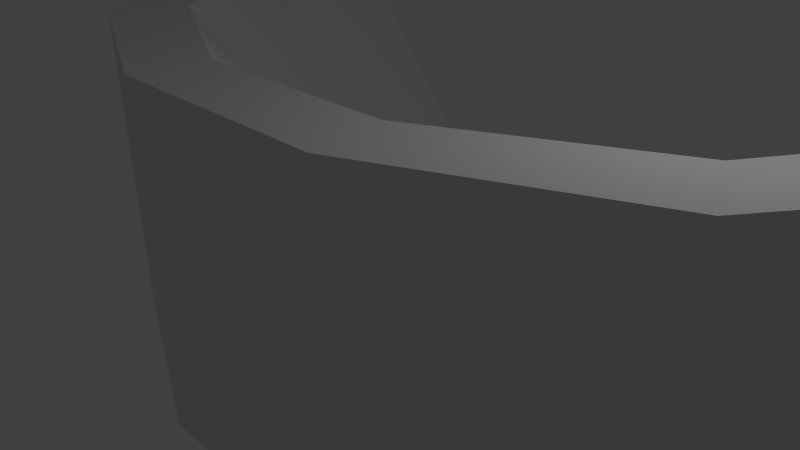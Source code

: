 # Source: stadium.blend  (saved by Blender 2.76.0; exported with 4.5.12 LTS)
import bpy
from mathutils import Matrix  # noqa: F401  (used for matrix-valued properties, if any)

bpy.ops.wm.read_factory_settings(use_empty=True)
scene = bpy.context.scene
scene.name = 'Scene'

# ---- collections
col_collection_1 = bpy.data.collections.new('Collection 1'); scene.collection.children.link(col_collection_1)

# ---- world
world_world = bpy.data.worlds.new('World'); scene.world = world_world
world_world.color = (0.05088, 0.05088, 0.05088)
world_world.use_sun_shadow = False
world_world.sun_shadow_jitter_overblur = 0.0
world_world.cycles.sampling_method = 'MANUAL'
world_world.cycles.sample_map_resolution = 256

# ---- cameras
cam_camera = bpy.data.cameras.new('Camera')
cam_camera.clip_end = 100.0
cam_camera.lens = 35.0
cam_camera.sensor_width = 32.0
cam_camera.sensor_height = 18.0
cam_camera.ortho_scale = 7.314
cam_camera.dof.focus_distance = 0.0
cam_camera.dof.aperture_fstop = 128.0

# ---- lights
light_lamp = bpy.data.lights.new('Lamp', 'POINT')
light_lamp.transmission_factor = 0.0
light_lamp.cutoff_distance = 30.0
light_lamp.energy = 100.0
light_lamp.shadow_buffer_clip_start = 1.001
light_lamp.shadow_soft_size = 0.1
light_lamp.shadow_maximum_resolution = 0.006
light_lamp.use_absolute_resolution = True
light_lamp.cycles.use_multiple_importance_sampling = False

# ---- meshes
me_cube_001 = bpy.data.meshes.new('Cube.001')
me_cube_001.from_pydata([(-1.0, -1.507, -1.0), (-1.0, -1.507, 1.0), (-1.0, 1.507, -1.0), (-1.0, 1.507, 1.0), (1.978, -1.0, -1.0), (1.978, -1.0, -0.6108), (1.978, 1.0, -1.0), (1.978, 1.0, -0.6108), (0.1889, 4.335, 1.0), (2.403, 2.439, -0.6108), (2.403, 2.439, -1.0), (0.1889, 4.335, -1.0), (2.403, -2.439, -0.6108), (0.1889, -4.335, 1.0), (0.1889, -4.335, -1.0), (2.403, -2.439, -1.0), (2.403, 2.439, -0.6108), (0.1889, 4.335, 1.0), (2.403, 2.439, -1.0), (0.1889, 4.335, -1.0), (0.1889, -4.335, 1.0), (2.403, -2.439, -0.6108), (0.1889, -4.335, -1.0), (2.403, -2.439, -1.0), (3.372, -3.069, -0.6108), (2.336, -5.922, 1.0), (2.336, -5.922, -1.0), (3.372, -3.069, -1.0), (2.336, 5.922, 1.0), (3.372, 3.069, -0.6108), (3.372, 3.069, -1.0), (2.336, 5.922, -1.0), (4.797, -3.329, -0.6108), (4.793, -6.499, 1.0), (4.793, -6.499, -1.0), (4.797, -3.329, -1.0), (4.793, 6.499, 1.0), (4.797, 3.329, -0.6108), (4.797, 3.329, -1.0), (4.793, 6.499, -1.0), (-1.0, -1.507, 1.0), (-1.0, 1.507, 1.0), (-1.0, 1.507, -1.0), (-1.0, -1.507, -1.0), (-1.0, 1.507, 1.0), (0.1889, 4.335, 1.0), (0.1889, 4.335, -1.0), (-1.0, 1.507, -1.0), (-1.0, -1.507, -1.0), (0.1889, -4.335, -1.0), (0.1889, -4.335, 1.0), (-1.0, -1.507, 1.0), (0.1889, -4.335, -1.0), (2.336, -5.922, -1.0), (2.336, -5.922, 1.0), (0.1889, -4.335, 1.0), (0.1889, 4.335, 1.0), (2.336, 5.922, 1.0), (2.336, 5.922, -1.0), (0.1889, 4.335, -1.0), (2.336, -5.922, -1.0), (4.793, -6.499, -1.0), (4.793, -6.499, 1.0), (2.336, -5.922, 1.0), (2.336, 5.922, 1.0), (4.793, 6.499, 1.0), (4.793, 6.499, -1.0), (2.336, 5.922, -1.0), (-1.892, 1.678, 1.0), (-1.892, -1.678, 1.0), (-1.892, 1.678, -1.0), (-1.892, -1.678, -1.0), (-0.7026, 4.829, 1.0), (-1.892, 1.678, 1.0), (-0.7026, 4.829, -1.0), (-1.892, 1.678, -1.0), (-0.7026, -4.829, -1.0), (-1.892, -1.678, -1.0), (-0.7026, -4.829, 1.0), (-1.892, -1.678, 1.0), (1.444, -6.596, -1.0), (-0.7026, -4.829, -1.0), (1.444, -6.596, 1.0), (-0.7026, -4.829, 1.0), (1.444, 6.596, 1.0), (-0.7026, 4.829, 1.0), (1.444, 6.596, -1.0), (-0.7026, 4.829, -1.0), (4.681, -7.239, -1.0), (1.444, -6.596, -1.0), (4.681, -7.239, 1.0), (1.444, -6.596, 1.0), (4.681, 7.239, 1.0), (1.444, 6.596, 1.0), (4.681, 7.239, -1.0), (1.444, 6.596, -1.0)], [], [(25, 33, 32, 24), (7, 5, 4, 6), (32, 33, 34, 35), (0, 2, 6, 4), (5, 7, 3, 1), (15, 12, 21, 23), (7, 9, 8, 3), (6, 10, 9, 7), (2, 11, 10, 6), (10, 11, 19, 18), (1, 13, 12, 5), (4, 15, 14, 0), (5, 12, 15, 4), (8, 9, 16, 17), (13, 14, 22, 20), (11, 8, 17, 19), (9, 10, 18, 16), (14, 15, 23, 22), (12, 13, 20, 21), (20, 25, 24, 21), (23, 27, 26, 22), (21, 24, 27, 23), (16, 29, 28, 17), (18, 30, 29, 16), (19, 31, 30, 18), (27, 35, 34, 26), (24, 32, 35, 27), (36, 37, 38, 39), (29, 37, 36, 28), (30, 38, 37, 29), (31, 39, 38, 30), (65, 66, 94, 92), (3, 41, 40, 1), (2, 42, 41, 3), (0, 43, 42, 2), (1, 40, 43, 0), (59, 56, 85, 87), (8, 45, 44, 3), (11, 46, 45, 8), (2, 47, 46, 11), (3, 44, 47, 2), (44, 45, 72, 73), (14, 49, 48, 0), (13, 50, 49, 14), (1, 51, 50, 13), (0, 48, 51, 1), (64, 65, 92, 93), (26, 53, 52, 22), (25, 54, 53, 26), (20, 55, 54, 25), (22, 52, 55, 20), (58, 59, 87, 86), (28, 57, 56, 17), (31, 58, 57, 28), (19, 59, 58, 31), (17, 56, 59, 19), (57, 58, 86, 84), (34, 61, 60, 26), (33, 62, 61, 34), (25, 63, 62, 33), (26, 60, 63, 25), (51, 48, 77, 79), (36, 65, 64, 28), (39, 66, 65, 36), (31, 67, 66, 39), (28, 64, 67, 31), (69, 68, 70, 71), (73, 72, 74, 75), (77, 76, 78, 79), (81, 80, 82, 83), (85, 84, 86, 87), (89, 88, 90, 91), (93, 92, 94, 95), (45, 46, 74, 72), (66, 67, 95, 94), (46, 47, 75, 74), (52, 53, 80, 81), (67, 64, 93, 95), (47, 44, 73, 75), (53, 54, 82, 80), (54, 55, 83, 82), (60, 61, 88, 89), (40, 41, 68, 69), (55, 52, 81, 83), (61, 62, 90, 88), (41, 42, 70, 68), (62, 63, 91, 90), (42, 43, 71, 70), (48, 49, 76, 77), (63, 60, 89, 91), (43, 40, 69, 71), (49, 50, 78, 76), (50, 51, 79, 78), (56, 57, 84, 85)])
_ca = me_cube_001.color_attributes.new('Col', 'BYTE_COLOR', 'CORNER')
_ca.data.foreach_set('color', [1.0, 0.9911, 0.4287, 1.0, 1.0, 0.9911, 0.4287, 1.0, 1.0, 0.9911, 0.4287, 1.0, 1.0, 0.9911, 0.4287, 1.0, 1.0, 0.9911, 0.4287, 1.0, 1.0, 0.9911, 0.4287, 1.0, 1.0, 0.9911, 0.4287, 1.0, 1.0, 0.9911, 0.4287, 1.0, 1.0, 0.9911, 0.4287, 1.0, 1.0, 0.9911, 0.4287, 1.0, 1.0, 0.9911, 0.4287, 1.0, 1.0, 0.9911, 0.4287, 1.0, 1.0, 0.9911, 0.4287, 1.0, 1.0, 0.9911, 0.4287, 1.0, 1.0, 0.9911, 0.4287, 1.0, 1.0, 0.9911, 0.4287, 1.0, 1.0, 0.9911, 0.4287, 1.0, 1.0, 0.9911, 0.4287, 1.0, 1.0, 0.9911, 0.4287, 1.0, 1.0, 0.9911, 0.4287, 1.0, 1.0, 1.0, 1.0, 1.0, 1.0, 1.0, 1.0, 1.0, 1.0, 1.0, 1.0, 1.0, 1.0, 1.0, 1.0, 1.0, 1.0, 0.9911, 0.4287, 1.0, 1.0, 0.9911, 0.4287, 1.0, 1.0, 0.9911, 0.4287, 1.0, 1.0, 0.9911, 0.4287, 1.0, 1.0, 0.9911, 0.4287, 1.0, 1.0, 0.9911, 0.4287, 1.0, 1.0, 0.9911, 0.4287, 1.0, 1.0, 0.9911, 0.4287, 1.0, 1.0, 0.9911, 0.4287, 1.0, 1.0, 1.0, 0.4508, 1.0, 1.0, 0.9911, 0.4287, 1.0, 1.0, 0.9911, 0.4287, 1.0, 1.0, 1.0, 1.0, 1.0, 1.0, 1.0, 1.0, 1.0, 1.0, 1.0, 1.0, 1.0, 1.0, 1.0, 1.0, 1.0, 1.0, 0.9911, 0.4287, 1.0, 1.0, 0.9911, 0.4287, 1.0, 1.0, 0.9911, 0.4287, 1.0, 1.0, 0.9911, 0.4287, 1.0, 1.0, 0.9911, 0.4287, 1.0, 1.0, 0.9911, 0.4287, 1.0, 1.0, 0.9911, 0.4287, 1.0, 1.0, 0.9911, 0.4287, 1.0, 1.0, 0.9911, 0.4287, 1.0, 1.0, 0.9911, 0.4287, 1.0, 1.0, 0.9911, 0.4287, 1.0, 1.0, 0.9911, 0.4287, 1.0, 1.0, 1.0, 1.0, 1.0, 1.0, 1.0, 1.0, 1.0, 1.0, 1.0, 1.0, 1.0, 1.0, 1.0, 1.0, 1.0, 1.0, 1.0, 1.0, 1.0, 1.0, 1.0, 1.0, 1.0, 1.0, 1.0, 1.0, 1.0, 1.0, 1.0, 1.0, 1.0, 1.0, 1.0, 1.0, 1.0, 1.0, 1.0, 1.0, 1.0, 1.0, 1.0, 1.0, 1.0, 1.0, 1.0, 1.0, 1.0, 1.0, 1.0, 1.0, 1.0, 1.0, 1.0, 1.0, 1.0, 1.0, 1.0, 1.0, 1.0, 1.0, 1.0, 1.0, 1.0, 1.0, 1.0, 1.0, 1.0, 1.0, 1.0, 1.0, 1.0, 1.0, 1.0, 1.0, 1.0, 1.0, 1.0, 1.0, 1.0, 1.0, 1.0, 1.0, 1.0, 1.0, 1.0, 1.0, 1.0, 1.0, 1.0, 1.0, 1.0, 1.0, 1.0, 1.0, 1.0, 1.0, 0.9911, 0.4287, 1.0, 1.0, 0.9911, 0.4287, 1.0, 1.0, 0.9911, 0.4287, 1.0, 1.0, 0.9911, 0.4287, 1.0, 1.0, 0.9911, 0.4287, 1.0, 1.0, 0.9911, 0.4287, 1.0, 1.0, 0.9911, 0.4342, 1.0, 1.0, 0.9911, 0.4287, 1.0, 1.0, 0.9911, 0.4287, 1.0, 1.0, 0.9911, 0.4287, 1.0, 1.0, 0.9911, 0.4287, 1.0, 1.0, 0.9911, 0.4287, 1.0, 1.0, 0.9911, 0.4287, 1.0, 1.0, 0.9911, 0.4287, 1.0, 1.0, 0.9911, 0.4287, 1.0, 1.0, 0.9911, 0.4287, 1.0, 1.0, 0.9911, 0.4287, 1.0, 1.0, 0.9911, 0.4287, 1.0, 1.0, 0.9911, 0.4287, 1.0, 1.0, 0.9911, 0.4287, 1.0, 1.0, 1.0, 0.4508, 1.0, 1.0, 0.9911, 0.4342, 1.0, 1.0, 0.9911, 0.4287, 1.0, 1.0, 0.9911, 0.4287, 1.0, 1.0, 0.9911, 0.4287, 1.0, 1.0, 0.9911, 0.4508, 1.0, 1.0, 0.9911, 0.4287, 1.0, 1.0, 0.9911, 0.4342, 1.0, 1.0, 0.9911, 0.4287, 1.0, 1.0, 0.9911, 0.4287, 1.0, 1.0, 0.9911, 0.4287, 1.0, 1.0, 0.9911, 0.4287, 1.0, 1.0, 0.9911, 0.4287, 1.0, 1.0, 0.9911, 0.4287, 1.0, 1.0, 0.9911, 0.4287, 1.0, 1.0, 0.9911, 0.4287, 1.0, 1.0, 0.9911, 0.4287, 1.0, 1.0, 0.9911, 0.4287, 1.0, 1.0, 0.9911, 0.4287, 1.0, 1.0, 0.9911, 0.4287, 1.0, 1.0, 0.9911, 0.4287, 1.0, 1.0, 0.9911, 0.4287, 1.0, 1.0, 0.9911, 0.4287, 1.0, 1.0, 0.9911, 0.4287, 1.0, 1.0, 0.9911, 0.4342, 1.0, 1.0, 0.9911, 0.4287, 1.0, 1.0, 0.9911, 0.4287, 1.0, 1.0, 0.9911, 0.4287, 1.0, 1.0, 0.9911, 0.4287, 1.0, 1.0, 0.9911, 0.4287, 1.0, 1.0, 0.9911, 0.4287, 1.0, 1.0, 0.9911, 0.4287, 1.0, 1.0, 1.0, 1.0, 1.0, 1.0, 1.0, 1.0, 1.0, 1.0, 1.0, 1.0, 1.0, 1.0, 1.0, 1.0, 1.0, 1.0, 1.0, 1.0, 1.0, 1.0, 1.0, 1.0, 1.0, 1.0, 1.0, 1.0, 1.0, 1.0, 1.0, 1.0, 1.0, 1.0, 1.0, 1.0, 1.0, 1.0, 1.0, 1.0, 1.0, 1.0, 1.0, 1.0, 1.0, 1.0, 1.0, 1.0, 1.0, 1.0, 1.0, 1.0, 1.0, 1.0, 1.0, 1.0, 1.0, 1.0, 1.0, 1.0, 1.0, 1.0, 1.0, 1.0, 1.0, 1.0, 1.0, 1.0, 1.0, 1.0, 1.0, 1.0, 1.0, 1.0, 1.0, 1.0, 1.0, 1.0, 1.0, 1.0, 1.0, 1.0, 1.0, 1.0, 1.0, 1.0, 1.0, 1.0, 1.0, 1.0, 1.0, 1.0, 1.0, 1.0, 1.0, 1.0, 1.0, 1.0, 1.0, 1.0, 1.0, 1.0, 1.0, 1.0, 1.0, 1.0, 1.0, 1.0, 1.0, 1.0, 1.0, 1.0, 1.0, 1.0, 1.0, 1.0, 1.0, 1.0, 1.0, 1.0, 1.0, 1.0, 1.0, 1.0, 1.0, 1.0, 1.0, 1.0, 1.0, 1.0, 1.0, 1.0, 1.0, 1.0, 1.0, 1.0, 1.0, 1.0, 1.0, 1.0, 1.0, 1.0, 1.0, 1.0, 1.0, 1.0, 0.9911, 0.4287, 1.0, 1.0, 0.9911, 0.4287, 1.0, 1.0, 0.9911, 0.4287, 1.0, 1.0, 0.9911, 0.4287, 1.0, 1.0, 1.0, 1.0, 1.0, 1.0, 1.0, 1.0, 1.0, 1.0, 1.0, 1.0, 1.0, 1.0, 1.0, 1.0, 1.0, 1.0, 1.0, 1.0, 1.0, 1.0, 1.0, 1.0, 1.0, 1.0, 1.0, 1.0, 1.0, 1.0, 1.0, 1.0, 1.0, 1.0, 1.0, 1.0, 1.0, 1.0, 1.0, 1.0, 1.0, 1.0, 1.0, 1.0, 1.0, 1.0, 1.0, 1.0, 1.0, 1.0, 1.0, 1.0, 1.0, 1.0, 1.0, 1.0, 1.0, 1.0, 1.0, 1.0, 1.0, 1.0, 1.0, 1.0, 1.0, 1.0, 0.9911, 0.4287, 1.0, 1.0, 0.9911, 0.4287, 1.0, 1.0, 0.9911, 0.4287, 1.0, 1.0, 0.9911, 0.4287, 1.0, 1.0, 1.0, 1.0, 1.0, 1.0, 1.0, 1.0, 1.0, 1.0, 1.0, 1.0, 1.0, 1.0, 1.0, 1.0, 1.0, 1.0, 1.0, 1.0, 1.0, 1.0, 1.0, 1.0, 1.0, 1.0, 1.0, 1.0, 1.0, 1.0, 1.0, 1.0, 1.0, 1.0, 1.0, 1.0, 1.0, 1.0, 1.0, 1.0, 1.0, 1.0, 1.0, 1.0, 1.0, 1.0, 1.0, 1.0, 1.0, 1.0, 1.0, 1.0, 1.0, 1.0, 1.0, 1.0, 1.0, 1.0, 1.0, 1.0, 1.0, 1.0, 1.0, 1.0, 1.0, 1.0, 0.9911, 0.4342, 1.0, 1.0, 1.0, 0.4508, 1.0, 1.0, 0.9911, 0.4287, 1.0, 1.0, 0.9911, 0.4287, 1.0, 1.0, 1.0, 1.0, 1.0, 1.0, 1.0, 1.0, 1.0, 1.0, 1.0, 1.0, 1.0, 1.0, 1.0, 1.0, 1.0, 1.0, 1.0, 1.0, 1.0, 1.0, 1.0, 1.0, 1.0, 1.0, 1.0, 1.0, 1.0, 1.0, 1.0, 1.0, 1.0, 1.0, 1.0, 1.0, 1.0, 1.0, 1.0, 1.0, 1.0, 1.0, 1.0, 1.0, 1.0, 1.0, 1.0, 1.0, 1.0, 1.0, 1.0, 1.0, 1.0, 1.0, 1.0, 1.0, 1.0, 1.0, 1.0, 1.0, 1.0, 1.0, 1.0, 1.0, 1.0, 1.0, 1.0, 1.0, 1.0, 1.0, 1.0, 1.0, 1.0, 1.0, 1.0, 1.0, 1.0, 1.0, 1.0, 1.0, 1.0, 1.0, 1.0, 1.0, 1.0, 1.0, 1.0, 1.0, 1.0, 1.0, 1.0, 1.0, 1.0, 1.0, 1.0, 1.0, 1.0, 1.0, 1.0, 1.0, 1.0, 1.0, 1.0, 1.0, 1.0, 1.0, 1.0, 1.0, 1.0, 1.0, 1.0, 1.0, 1.0, 1.0, 1.0, 1.0, 1.0, 1.0, 1.0, 1.0, 1.0, 1.0, 1.0, 1.0, 1.0, 1.0, 1.0, 1.0, 1.0, 1.0, 1.0, 1.0, 1.0, 1.0, 1.0, 1.0, 1.0, 1.0, 1.0, 1.0, 1.0, 1.0, 1.0, 1.0, 1.0, 1.0, 1.0, 1.0, 1.0, 1.0, 1.0, 1.0, 1.0, 1.0, 1.0, 1.0, 1.0, 1.0, 1.0, 1.0, 1.0, 1.0, 1.0, 1.0, 1.0, 1.0, 1.0, 1.0, 1.0, 1.0, 1.0, 1.0, 1.0, 1.0, 1.0, 1.0, 1.0, 1.0, 1.0, 1.0, 1.0, 1.0, 1.0, 1.0, 1.0, 1.0, 1.0, 1.0, 1.0, 1.0, 1.0, 1.0, 1.0, 1.0, 1.0, 1.0, 1.0, 1.0, 1.0, 1.0, 1.0, 1.0, 1.0, 1.0, 1.0, 1.0, 1.0, 1.0, 1.0, 1.0, 1.0, 1.0, 1.0, 1.0, 1.0, 1.0, 1.0, 1.0, 1.0, 1.0, 1.0, 1.0, 1.0, 1.0, 1.0, 1.0, 0.9911, 0.4287, 1.0, 1.0, 0.9911, 0.4287, 1.0, 1.0, 0.9911, 0.4287, 1.0, 1.0, 0.9911, 0.4287, 1.0, 1.0, 0.9911, 0.4287, 1.0, 1.0, 0.9911, 0.4287, 1.0, 1.0, 0.9911, 0.4287, 1.0, 1.0, 0.9911, 0.4287, 1.0, 1.0, 0.9911, 0.4287, 1.0, 1.0, 0.9911, 0.4287, 1.0, 1.0, 0.9911, 0.4287, 1.0, 1.0, 0.9911, 0.4287, 1.0, 1.0, 0.9911, 0.4287, 1.0, 1.0, 0.9911, 0.4287, 1.0, 1.0, 0.9911, 0.4287, 1.0, 1.0, 0.9911, 0.4287, 1.0, 1.0, 0.9911, 0.4287, 1.0, 1.0, 0.9911, 0.4287, 1.0, 1.0, 0.9911, 0.4287, 1.0, 1.0, 0.9911, 0.4287, 1.0, 1.0, 0.9911, 0.4287, 1.0, 1.0, 0.9911, 0.4287, 1.0, 1.0, 0.9911, 0.4287, 1.0, 1.0, 0.9911, 0.4287, 1.0, 1.0, 0.9911, 0.4287, 1.0, 1.0, 0.9911, 0.4342, 1.0, 1.0, 0.9911, 0.4287, 1.0, 1.0, 0.9911, 0.4287, 1.0, 1.0, 0.9911, 0.4452, 1.0, 1.0, 1.0, 1.0, 1.0, 1.0, 1.0, 1.0, 1.0, 1.0, 0.9911, 0.4397, 1.0, 1.0, 0.9911, 0.4287, 1.0, 1.0, 0.9911, 0.4342, 1.0, 1.0, 0.9911, 0.4287, 1.0, 1.0, 0.9911, 0.4287, 1.0, 1.0, 1.0, 0.4508, 1.0, 1.0, 0.9911, 0.4287, 1.0, 1.0, 0.9911, 0.4287, 1.0, 1.0, 0.9911, 0.4287, 1.0, 1.0, 0.9911, 0.4287, 1.0, 1.0, 0.9911, 0.4342, 1.0, 1.0, 0.9911, 0.4287, 1.0, 1.0, 0.9911, 0.4287, 1.0, 1.0, 1.0, 1.0, 1.0, 1.0, 1.0, 1.0, 1.0, 1.0, 1.0, 1.0, 1.0, 1.0, 1.0, 1.0, 1.0, 1.0, 1.0, 1.0, 1.0, 1.0, 1.0, 1.0, 1.0, 1.0, 1.0, 1.0, 1.0, 1.0, 1.0, 1.0, 1.0, 1.0, 1.0, 1.0, 1.0, 1.0, 1.0, 1.0, 1.0, 1.0, 1.0, 1.0, 1.0, 1.0, 1.0, 1.0, 1.0, 1.0, 0.9911, 0.4287, 1.0, 1.0, 0.9911, 0.4287, 1.0, 1.0, 0.9911, 0.4287, 1.0, 1.0, 0.9911, 0.4287, 1.0, 1.0, 0.9911, 0.4342, 1.0, 1.0, 0.9911, 0.4287, 1.0, 1.0, 0.9911, 0.4287, 1.0, 1.0, 0.9911, 0.4287, 1.0, 1.0, 0.9911, 0.4287, 1.0, 1.0, 0.9911, 0.4287, 1.0, 1.0, 0.9911, 0.4287, 1.0, 1.0, 0.9911, 0.4287, 1.0, 1.0, 1.0, 1.0, 1.0, 1.0, 1.0, 1.0, 1.0, 1.0, 1.0, 1.0, 1.0, 1.0, 1.0, 1.0, 1.0, 1.0, 0.9911, 0.4287, 1.0, 1.0, 0.9911, 0.4287, 1.0, 1.0, 0.9911, 0.4287, 1.0, 1.0, 0.9911, 0.4287, 1.0, 1.0, 1.0, 1.0, 1.0, 1.0, 1.0, 1.0, 1.0, 1.0, 1.0, 1.0, 1.0, 1.0, 1.0, 1.0, 1.0, 1.0, 0.9911, 0.4287, 1.0, 1.0, 0.9911, 0.4287, 1.0, 1.0, 0.9911, 0.4287, 1.0, 1.0, 0.9911, 0.4287, 1.0, 1.0, 0.9911, 0.4287, 1.0, 1.0, 0.9911, 0.4287, 1.0, 1.0, 0.9911, 0.4287, 1.0, 1.0, 0.9911, 0.4287, 1.0, 1.0, 0.9911, 0.4287, 1.0, 1.0, 0.9911, 0.4287, 1.0, 1.0, 0.9911, 0.4287, 1.0, 1.0, 0.9911, 0.4287, 1.0, 1.0, 1.0, 1.0, 1.0, 1.0, 1.0, 1.0, 1.0, 1.0, 1.0, 1.0, 1.0, 1.0, 1.0, 1.0, 1.0, 1.0, 1.0, 1.0, 1.0, 1.0, 1.0, 1.0, 1.0, 1.0, 1.0, 1.0, 1.0, 1.0, 1.0, 1.0, 1.0, 1.0, 1.0, 1.0, 1.0, 1.0, 1.0, 1.0, 1.0, 1.0, 1.0, 1.0, 1.0, 1.0, 1.0, 1.0, 1.0, 1.0, 0.9911, 0.4287, 1.0, 1.0, 0.9911, 0.4287, 1.0, 1.0, 0.9911, 0.4287, 1.0, 1.0, 0.9911, 0.4287, 1.0, 1.0, 0.9911, 0.4287, 1.0, 1.0, 0.9911, 0.4287, 1.0, 1.0, 0.9911, 0.4287, 1.0, 1.0, 0.9911, 0.4287, 1.0])
me_cube_001.use_remesh_preserve_volume = False
me_cube_001.use_remesh_preserve_attributes = False
me_cube_001.use_mirror_vertex_groups = False
me_cube_001.update()

# ---- objects
ob_cube = bpy.data.objects.new('Cube', me_cube_001)
ob_lamp = bpy.data.objects.new('Lamp', light_lamp)
ob_camera = bpy.data.objects.new('Camera', cam_camera)

# ---- transforms, parenting, visibility, modifiers, constraints
ob_cube.location = (0.0, 0.0, 0.0)
ob_cube.rotation_euler = (0.0, 0.0, 1.571)
ob_cube.scale = (1.161, 1.0, 2.49)
ob_cube.lineart.crease_threshold = 0.0
ob_lamp.location = (4.076, 1.005, 5.904)
ob_lamp.rotation_euler = (0.6503, 0.05522, 1.866)
ob_lamp.lock_rotations_4d = False
ob_lamp.empty_display_type = 'ARROWS'
ob_lamp.color = (0.0, 0.0, 0.0, 0.0)
ob_lamp.lineart.crease_threshold = 0.0
ob_camera.location = (7.481, -6.508, 5.344)
ob_camera.rotation_euler = (1.109, 0.01082, 0.8149)
ob_camera.lock_rotations_4d = False
ob_camera.empty_display_type = 'ARROWS'
ob_camera.color = (0.0, 0.0, 0.0, 0.0)
ob_camera.display_type = 'WIRE'
ob_camera.lineart.crease_threshold = 0.0

# ---- collection membership
col_collection_1.objects.link(ob_cube)
col_collection_1.objects.link(ob_lamp)
col_collection_1.objects.link(ob_camera)

# ---- scene / render settings (as saved in the file)
scene.camera = ob_camera
scene.frame_start = 1; scene.frame_end = 250; scene.frame_set(1)
scene.render.engine = 'BLENDER_EEVEE_NEXT'
scene.render.resolution_percentage = 50
scene.render.dither_intensity = 0.0
scene.cycles.use_denoising = False
scene.cycles.samples = 10
scene.cycles.sampling_pattern = 'TABULATED_SOBOL'
scene.cycles.light_sampling_threshold = 0.0
scene.cycles.use_adaptive_sampling = False
scene.cycles.use_light_tree = False
scene.cycles.blur_glossy = 0.0
scene.cycles.pixel_filter_type = 'GAUSSIAN'
scene.cycles.sample_clamp_indirect = 0.0
scene.view_settings.view_transform = 'Standard'
bpy.context.view_layer.update()
